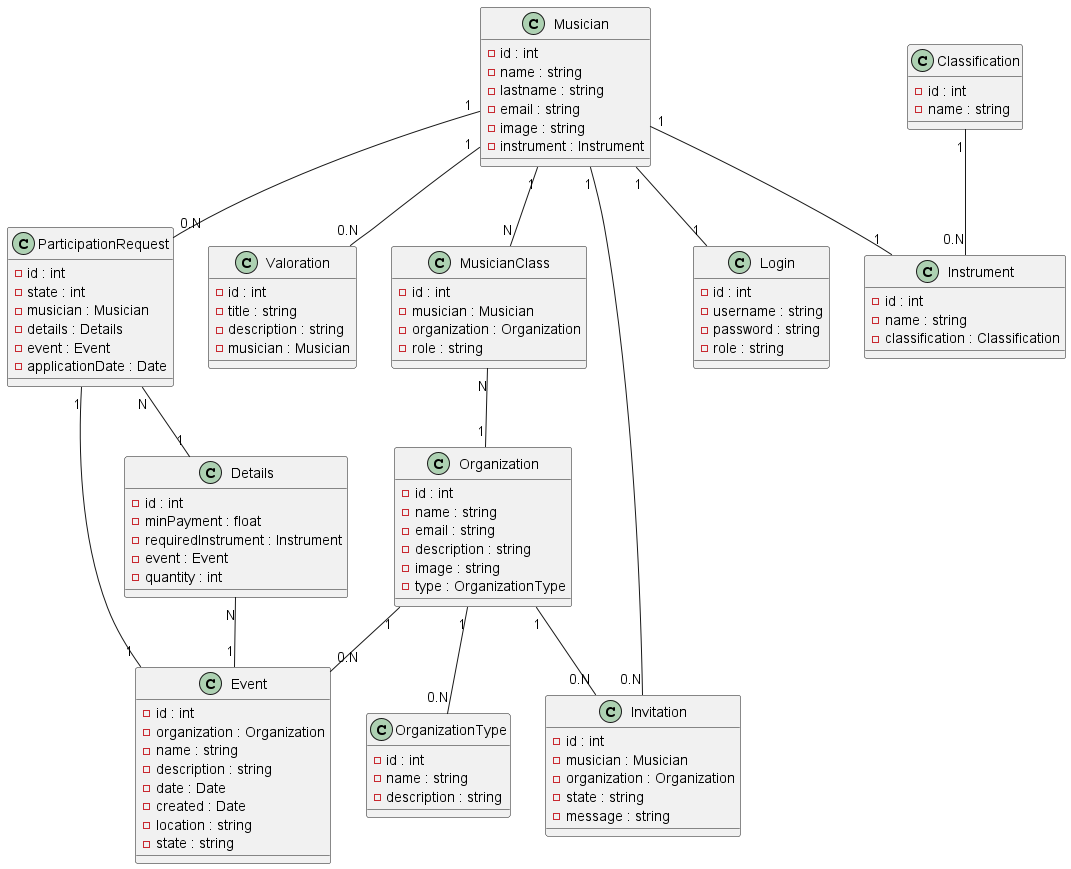

The diagram above was rendered by PlantUML. Its source (embedded in the PNG):
@startuml

class Login {
    - id : int
    - username : string
    - password : string
    - role : string
}

class Musician {
    - id : int
    - name : string
    - lastname : string
    - email : string
    - image : string
    - instrument : Instrument
}

class MusicianClass {
    - id : int
    - musician : Musician
    - organization : Organization
    - role : string
}

class Organization {
    - id : int
    - name : string
    - email : string
    - description : string
    - image : string
    - type : OrganizationType
}

class OrganizationType {
    - id : int
    - name : string
    - description : string
}

class Valoration {
    - id : int
    - title : string
    - description : string
    - musician : Musician
}

class Event {
    - id : int
    - organization : Organization
    - name : string
    - description : string
    - date : Date
    - created : Date
    - location : string
    - state : string
}

class Details {
    - id : int
    - minPayment : float
    - requiredInstrument : Instrument
    - event : Event
    - quantity : int
}

class Classification {
    - id : int
    - name : string
}

class Instrument {
    - id : int
    - name : string
    - classification : Classification
}

class ParticipationRequest {
    - id : int
    - state : int
    - musician : Musician
    - details : Details
    - event : Event
    - applicationDate : Date
}

class Invitation {
    - id : int
    - musician : Musician
    - organization : Organization
    - state : string
    - message : string
}

Musician "1" -- "1" Login

Musician "1" -- "0.N" Valoration
Musician "1" -- "1" Instrument
Musician "1" -- "N" MusicianClass
Musician "1" -- "0.N" ParticipationRequest

ParticipationRequest "1" -- "1" Event
ParticipationRequest "N" -- "1" Details

MusicianClass "N" -- "1" Organization

Organization "1" -- "0.N" OrganizationType
Organization "1" -- "0.N" Event
Organization "1" -- "0.N" Invitation

Invitation "0.N" -- "1" Musician

Classification "1" -- "0.N" Instrument

Details "N" -- "1" Event

@enduml